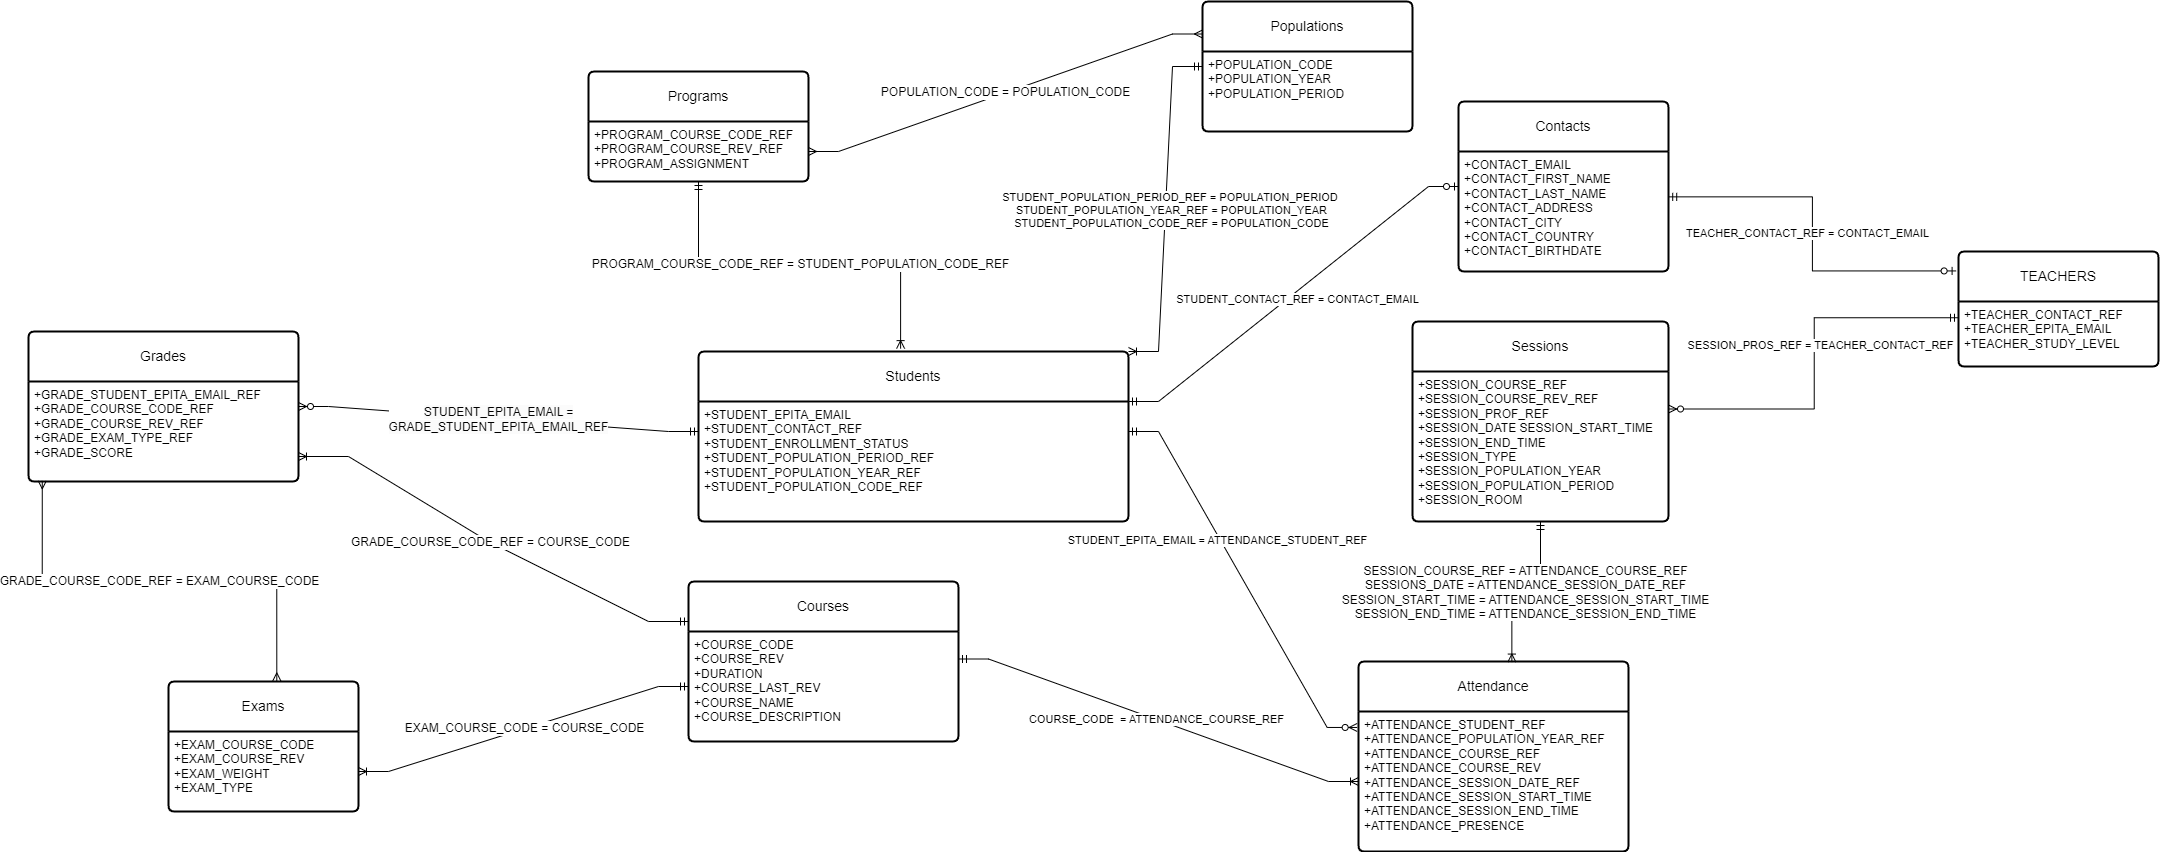

The diagram above was exported from draw.io. Its source (the exported page's mxGraphModel, read from the mxfile embedded in the PNG):
<mxGraphModel dx="5137" dy="2334" grid="1" gridSize="10" guides="1" tooltips="1" connect="1" arrows="1" fold="1" page="1" pageScale="1" pageWidth="827" pageHeight="1169" math="0" shadow="0">
  <root>
    <mxCell id="0" />
    <mxCell id="1" parent="0" />
    <mxCell id="FuKxaAZDhyfPkT6uRpde-3" value="Populations" style="swimlane;childLayout=stackLayout;horizontal=1;startSize=50;horizontalStack=0;rounded=1;fontSize=14;fontStyle=0;strokeWidth=2;resizeParent=0;resizeLast=1;shadow=0;dashed=0;align=center;arcSize=4;whiteSpace=wrap;html=1;" parent="1" vertex="1">
      <mxGeometry x="-616" y="-290" width="210" height="130" as="geometry" />
    </mxCell>
    <mxCell id="FuKxaAZDhyfPkT6uRpde-4" value="+POPULATION_CODE&amp;nbsp;&lt;br&gt;+POPULATION_YEAR&amp;nbsp;&lt;div&gt;+POPULATION_PERIOD&amp;nbsp;&lt;/div&gt;" style="align=left;strokeColor=none;fillColor=none;spacingLeft=4;fontSize=12;verticalAlign=top;resizable=0;rotatable=0;part=1;html=1;" parent="FuKxaAZDhyfPkT6uRpde-3" vertex="1">
      <mxGeometry y="50" width="210" height="80" as="geometry" />
    </mxCell>
    <mxCell id="FuKxaAZDhyfPkT6uRpde-5" value="Programs" style="swimlane;childLayout=stackLayout;horizontal=1;startSize=50;horizontalStack=0;rounded=1;fontSize=14;fontStyle=0;strokeWidth=2;resizeParent=0;resizeLast=1;shadow=0;dashed=0;align=center;arcSize=4;whiteSpace=wrap;html=1;" parent="1" vertex="1">
      <mxGeometry x="-1230" y="-220" width="220" height="110" as="geometry" />
    </mxCell>
    <mxCell id="FuKxaAZDhyfPkT6uRpde-6" value="+PROGRAM_COURSE_CODE_REF&lt;br&gt;+PROGRAM_COURSE_REV_REF&lt;br&gt;+PROGRAM_ASSIGNMENT" style="align=left;strokeColor=none;fillColor=none;spacingLeft=4;fontSize=12;verticalAlign=top;resizable=0;rotatable=0;part=1;html=1;" parent="FuKxaAZDhyfPkT6uRpde-5" vertex="1">
      <mxGeometry y="50" width="220" height="60" as="geometry" />
    </mxCell>
    <mxCell id="FuKxaAZDhyfPkT6uRpde-7" value="Sessions" style="swimlane;childLayout=stackLayout;horizontal=1;startSize=50;horizontalStack=0;rounded=1;fontSize=14;fontStyle=0;strokeWidth=2;resizeParent=0;resizeLast=1;shadow=0;dashed=0;align=center;arcSize=4;whiteSpace=wrap;html=1;" parent="1" vertex="1">
      <mxGeometry x="-406" y="30" width="256" height="200" as="geometry" />
    </mxCell>
    <mxCell id="FuKxaAZDhyfPkT6uRpde-8" value="+SESSION_COURSE_REF&lt;br&gt;+SESSION_COURSE_REV_REF&lt;br&gt;+SESSION_PROF_REF&lt;br&gt;+SESSION_DATE SESSION_START_TIME&lt;br&gt;+SESSION_END_TIME&lt;br&gt;+SESSION_TYPE&lt;br&gt;+SESSION_POPULATION_YEAR&lt;br&gt;+SESSION_POPULATION_PERIOD&lt;br&gt;+SESSION_ROOM" style="align=left;strokeColor=none;fillColor=none;spacingLeft=4;fontSize=12;verticalAlign=top;resizable=0;rotatable=0;part=1;html=1;" parent="FuKxaAZDhyfPkT6uRpde-7" vertex="1">
      <mxGeometry y="50" width="256" height="150" as="geometry" />
    </mxCell>
    <mxCell id="Yutz1U5Dil-_V8n0j2b3-1" value="Exams" style="swimlane;childLayout=stackLayout;horizontal=1;startSize=50;horizontalStack=0;rounded=1;fontSize=14;fontStyle=0;strokeWidth=2;resizeParent=0;resizeLast=1;shadow=0;dashed=0;align=center;arcSize=4;whiteSpace=wrap;html=1;" parent="1" vertex="1">
      <mxGeometry x="-1650" y="390" width="190" height="130" as="geometry" />
    </mxCell>
    <mxCell id="Yutz1U5Dil-_V8n0j2b3-2" value="+EXAM_COURSE_CODE&lt;br&gt;+EXAM_COURSE_REV&amp;nbsp;&lt;br&gt;+EXAM_WEIGHT&lt;br&gt;+EXAM_TYPE&amp;nbsp;&amp;nbsp;" style="align=left;strokeColor=none;fillColor=none;spacingLeft=4;fontSize=12;verticalAlign=top;resizable=0;rotatable=0;part=1;html=1;" parent="Yutz1U5Dil-_V8n0j2b3-1" vertex="1">
      <mxGeometry y="50" width="190" height="80" as="geometry" />
    </mxCell>
    <mxCell id="Yutz1U5Dil-_V8n0j2b3-3" value="Grades" style="swimlane;childLayout=stackLayout;horizontal=1;startSize=50;horizontalStack=0;rounded=1;fontSize=14;fontStyle=0;strokeWidth=2;resizeParent=0;resizeLast=1;shadow=0;dashed=0;align=center;arcSize=4;whiteSpace=wrap;html=1;" parent="1" vertex="1">
      <mxGeometry x="-1790" y="40" width="270" height="150" as="geometry" />
    </mxCell>
    <mxCell id="Yutz1U5Dil-_V8n0j2b3-4" value="+GRADE_STUDENT_EPITA_EMAIL_REF&amp;nbsp;&amp;nbsp;&lt;br&gt;+GRADE_COURSE_CODE_REF&amp;nbsp;&lt;br&gt;+GRADE_COURSE_REV_REF&amp;nbsp;&lt;br&gt;+GRADE_EXAM_TYPE_REF&amp;nbsp;&lt;br&gt;+GRADE_SCORE&amp;nbsp;" style="align=left;strokeColor=none;fillColor=none;spacingLeft=4;fontSize=12;verticalAlign=top;resizable=0;rotatable=0;part=1;html=1;" parent="Yutz1U5Dil-_V8n0j2b3-3" vertex="1">
      <mxGeometry y="50" width="270" height="100" as="geometry" />
    </mxCell>
    <mxCell id="Yutz1U5Dil-_V8n0j2b3-7" value="Attendance" style="swimlane;childLayout=stackLayout;horizontal=1;startSize=50;horizontalStack=0;rounded=1;fontSize=14;fontStyle=0;strokeWidth=2;resizeParent=0;resizeLast=1;shadow=0;dashed=0;align=center;arcSize=4;whiteSpace=wrap;html=1;" parent="1" vertex="1">
      <mxGeometry x="-460" y="370" width="270" height="190" as="geometry" />
    </mxCell>
    <mxCell id="Yutz1U5Dil-_V8n0j2b3-8" value="+ATTENDANCE_STUDENT_REF&amp;nbsp;&lt;br&gt;+ATTENDANCE_POPULATION_YEAR_REF&amp;nbsp;&lt;br&gt;+ATTENDANCE_COURSE_REF&amp;nbsp;&lt;br&gt;+ATTENDANCE_COURSE_REV&amp;nbsp;&lt;br&gt;+ATTENDANCE_SESSION_DATE_REF&amp;nbsp;&lt;br&gt;+ATTENDANCE_SESSION_START_TIME&amp;nbsp;&lt;br&gt;+ATTENDANCE_SESSION_END_TIME&amp;nbsp;&lt;br&gt;+ATTENDANCE_PRESENCE&amp;nbsp;" style="align=left;strokeColor=none;fillColor=none;spacingLeft=4;fontSize=12;verticalAlign=top;resizable=0;rotatable=0;part=1;html=1;" parent="Yutz1U5Dil-_V8n0j2b3-7" vertex="1">
      <mxGeometry y="50" width="270" height="140" as="geometry" />
    </mxCell>
    <mxCell id="Yutz1U5Dil-_V8n0j2b3-9" value="Contacts" style="swimlane;childLayout=stackLayout;horizontal=1;startSize=50;horizontalStack=0;rounded=1;fontSize=14;fontStyle=0;strokeWidth=2;resizeParent=0;resizeLast=1;shadow=0;dashed=0;align=center;arcSize=4;whiteSpace=wrap;html=1;" parent="1" vertex="1">
      <mxGeometry x="-360" y="-190" width="210" height="170" as="geometry" />
    </mxCell>
    <mxCell id="Yutz1U5Dil-_V8n0j2b3-10" value="+CONTACT_EMAIL&amp;nbsp;&lt;div&gt;+CONTACT_FIRST_NAME&amp;nbsp;&lt;/div&gt;&lt;div&gt;+CONTACT_LAST_NAME&amp;nbsp;&lt;/div&gt;&lt;div&gt;+CONTACT_ADDRESS&amp;nbsp;&lt;br&gt;+CONTACT_CITY&amp;nbsp;&lt;/div&gt;&lt;div&gt;+CONTACT_COUNTRY&amp;nbsp;&lt;/div&gt;&lt;div&gt;+CONTACT_BIRTHDATE&amp;nbsp;&lt;/div&gt;" style="align=left;strokeColor=none;fillColor=none;spacingLeft=4;fontSize=12;verticalAlign=top;resizable=0;rotatable=0;part=1;html=1;" parent="Yutz1U5Dil-_V8n0j2b3-9" vertex="1">
      <mxGeometry y="50" width="210" height="120" as="geometry" />
    </mxCell>
    <mxCell id="Yutz1U5Dil-_V8n0j2b3-11" value="Courses" style="swimlane;childLayout=stackLayout;horizontal=1;startSize=50;horizontalStack=0;rounded=1;fontSize=14;fontStyle=0;strokeWidth=2;resizeParent=0;resizeLast=1;shadow=0;dashed=0;align=center;arcSize=4;whiteSpace=wrap;html=1;" parent="1" vertex="1">
      <mxGeometry x="-1130" y="290" width="270" height="160" as="geometry" />
    </mxCell>
    <mxCell id="Yutz1U5Dil-_V8n0j2b3-12" value="+COURSE_CODE&amp;nbsp;&lt;div&gt;+COURSE_REV&amp;nbsp;&lt;/div&gt;&lt;div&gt;+DURATION&amp;nbsp;&lt;/div&gt;&lt;div&gt;+COURSE_LAST_REV&amp;nbsp;&lt;br&gt;+COURSE_NAME&amp;nbsp;&lt;/div&gt;&lt;div&gt;+COURSE_DESCRIPTION&amp;nbsp;&lt;/div&gt;" style="align=left;strokeColor=none;fillColor=none;spacingLeft=4;fontSize=12;verticalAlign=top;resizable=0;rotatable=0;part=1;html=1;" parent="Yutz1U5Dil-_V8n0j2b3-11" vertex="1">
      <mxGeometry y="50" width="270" height="110" as="geometry" />
    </mxCell>
    <mxCell id="kbwFa2rdIRHrDHZbdj6w-1" value="Students" style="swimlane;childLayout=stackLayout;horizontal=1;startSize=50;horizontalStack=0;rounded=1;fontSize=14;fontStyle=0;strokeWidth=2;resizeParent=0;resizeLast=1;shadow=0;dashed=0;align=center;arcSize=4;whiteSpace=wrap;html=1;" parent="1" vertex="1">
      <mxGeometry x="-1120" y="60" width="430" height="170" as="geometry" />
    </mxCell>
    <mxCell id="kbwFa2rdIRHrDHZbdj6w-2" value="+STUDENT_EPITA_EMAIL&lt;br&gt;+STUDENT_CONTACT_REF&lt;br&gt;+STUDENT_ENROLLMENT_STATUS&lt;br&gt;+STUDENT_POPULATION_PERIOD_REF&lt;br&gt;+STUDENT_POPULATION_YEAR_REF &lt;br&gt;+STUDENT_POPULATION_CODE_REF" style="align=left;strokeColor=none;fillColor=none;spacingLeft=4;fontSize=12;verticalAlign=top;resizable=0;rotatable=0;part=1;html=1;" parent="kbwFa2rdIRHrDHZbdj6w-1" vertex="1">
      <mxGeometry y="50" width="430" height="120" as="geometry" />
    </mxCell>
    <mxCell id="kbwFa2rdIRHrDHZbdj6w-3" value="TEACHERS" style="swimlane;childLayout=stackLayout;horizontal=1;startSize=50;horizontalStack=0;rounded=1;fontSize=14;fontStyle=0;strokeWidth=2;resizeParent=0;resizeLast=1;shadow=0;dashed=0;align=center;arcSize=4;whiteSpace=wrap;html=1;" parent="1" vertex="1">
      <mxGeometry x="140" y="-40" width="200" height="115" as="geometry" />
    </mxCell>
    <mxCell id="kbwFa2rdIRHrDHZbdj6w-4" value="+TEACHER_CONTACT_REF&lt;br&gt;+TEACHER_EPITA_EMAIL&lt;br&gt;+TEACHER_STUDY_LEVEL" style="align=left;strokeColor=none;fillColor=none;spacingLeft=4;fontSize=12;verticalAlign=top;resizable=0;rotatable=0;part=1;html=1;" parent="kbwFa2rdIRHrDHZbdj6w-3" vertex="1">
      <mxGeometry y="50" width="200" height="65" as="geometry" />
    </mxCell>
    <mxCell id="kbwFa2rdIRHrDHZbdj6w-6" value="" style="edgeStyle=entityRelationEdgeStyle;fontSize=12;html=1;endArrow=ERzeroToMany;startArrow=ERmandOne;rounded=0;exitX=1;exitY=0.25;exitDx=0;exitDy=0;entryX=-0.005;entryY=0.114;entryDx=0;entryDy=0;entryPerimeter=0;" parent="1" source="kbwFa2rdIRHrDHZbdj6w-2" target="Yutz1U5Dil-_V8n0j2b3-8" edge="1">
      <mxGeometry width="100" height="100" relative="1" as="geometry">
        <mxPoint x="-420" y="470" as="sourcePoint" />
        <mxPoint x="-320" y="370" as="targetPoint" />
      </mxGeometry>
    </mxCell>
    <mxCell id="kbwFa2rdIRHrDHZbdj6w-7" value="STUDENT_EPITA_EMAIL = ATTENDANCE_STUDENT_REF " style="edgeLabel;html=1;align=center;verticalAlign=middle;resizable=0;points=[];" parent="kbwFa2rdIRHrDHZbdj6w-6" connectable="0" vertex="1">
      <mxGeometry x="-0.2348" y="-3" relative="1" as="geometry">
        <mxPoint as="offset" />
      </mxGeometry>
    </mxCell>
    <mxCell id="Yutz1U5Dil-_V8n0j2b3-17" value="&lt;span style=&quot;color: rgb(0, 0, 0); font-family: Helvetica; font-size: 12px; font-style: normal; font-variant-ligatures: normal; font-variant-caps: normal; font-weight: 400; letter-spacing: normal; orphans: 2; text-align: center; text-indent: 0px; text-transform: none; widows: 2; word-spacing: 0px; -webkit-text-stroke-width: 0px; white-space: normal; background-color: rgb(251, 251, 251); text-decoration-thickness: initial; text-decoration-style: initial; text-decoration-color: initial; display: inline !important; float: none;&quot;&gt;STUDENT_EPITA_EMAIL = GRADE_STUDENT_EPITA_EMAIL_REF&lt;/span&gt;" style="edgeStyle=entityRelationEdgeStyle;fontSize=12;html=1;endArrow=ERzeroToMany;startArrow=ERmandOne;rounded=0;exitX=0;exitY=0.25;exitDx=0;exitDy=0;entryX=1;entryY=0.25;entryDx=0;entryDy=0;" parent="1" source="kbwFa2rdIRHrDHZbdj6w-2" target="Yutz1U5Dil-_V8n0j2b3-4" edge="1">
      <mxGeometry width="100" height="100" relative="1" as="geometry">
        <mxPoint x="-969.1999999999998" y="289.9999999999999" as="sourcePoint" />
        <mxPoint x="-250" y="516.4" as="targetPoint" />
        <Array as="points">
          <mxPoint x="-1140" y="150" />
          <mxPoint x="-1310" y="40" />
          <mxPoint x="-1310" y="100" />
          <mxPoint x="-920" y="430" />
          <mxPoint x="-930" y="310" />
        </Array>
      </mxGeometry>
    </mxCell>
    <mxCell id="kbwFa2rdIRHrDHZbdj6w-12" value="" style="edgeStyle=entityRelationEdgeStyle;fontSize=12;html=1;endArrow=ERzeroToOne;startArrow=ERmandOne;rounded=0;exitX=1;exitY=0;exitDx=0;exitDy=0;entryX=0;entryY=0.5;entryDx=0;entryDy=0;" parent="1" source="kbwFa2rdIRHrDHZbdj6w-2" target="Yutz1U5Dil-_V8n0j2b3-9" edge="1">
      <mxGeometry width="100" height="100" relative="1" as="geometry">
        <mxPoint x="-870" y="-46.239999999999995" as="sourcePoint" />
        <mxPoint x="-460" y="-383.76" as="targetPoint" />
        <Array as="points">
          <mxPoint x="-510" y="-20" />
        </Array>
      </mxGeometry>
    </mxCell>
    <mxCell id="kbwFa2rdIRHrDHZbdj6w-14" value="STUDENT_CONTACT_REF = CONTACT_EMAIL " style="edgeLabel;html=1;align=center;verticalAlign=middle;resizable=0;points=[];" parent="kbwFa2rdIRHrDHZbdj6w-12" connectable="0" vertex="1">
      <mxGeometry x="-0.0029" y="-6" relative="1" as="geometry">
        <mxPoint y="-1" as="offset" />
      </mxGeometry>
    </mxCell>
    <mxCell id="kbwFa2rdIRHrDHZbdj6w-10" value="" style="edgeStyle=entityRelationEdgeStyle;fontSize=12;html=1;endArrow=ERoneToMany;startArrow=ERmandOne;rounded=0;exitX=1;exitY=0.25;exitDx=0;exitDy=0;entryX=0;entryY=0.5;entryDx=0;entryDy=0;" parent="1" source="Yutz1U5Dil-_V8n0j2b3-12" target="Yutz1U5Dil-_V8n0j2b3-8" edge="1">
      <mxGeometry width="100" height="100" relative="1" as="geometry">
        <mxPoint x="-330" y="490" as="sourcePoint" />
        <mxPoint x="-230" y="390" as="targetPoint" />
      </mxGeometry>
    </mxCell>
    <mxCell id="kbwFa2rdIRHrDHZbdj6w-11" value="COURSE_CODE&amp;nbsp; = ATTENDANCE_COURSE_REF" style="edgeLabel;html=1;align=center;verticalAlign=middle;resizable=0;points=[];" parent="kbwFa2rdIRHrDHZbdj6w-10" connectable="0" vertex="1">
      <mxGeometry x="-0.0202" relative="1" as="geometry">
        <mxPoint as="offset" />
      </mxGeometry>
    </mxCell>
    <mxCell id="Yutz1U5Dil-_V8n0j2b3-19" value="EXAM_COURSE_CODE = COURSE_CODE" style="edgeStyle=entityRelationEdgeStyle;fontSize=12;html=1;endArrow=ERoneToMany;startArrow=ERmandOne;rounded=0;entryX=1;entryY=0.5;entryDx=0;entryDy=0;exitX=0;exitY=0.5;exitDx=0;exitDy=0;" parent="1" source="Yutz1U5Dil-_V8n0j2b3-12" target="Yutz1U5Dil-_V8n0j2b3-2" edge="1">
      <mxGeometry width="100" height="100" relative="1" as="geometry">
        <mxPoint x="-1120" y="390" as="sourcePoint" />
        <mxPoint x="-1020" y="290" as="targetPoint" />
      </mxGeometry>
    </mxCell>
    <mxCell id="Yutz1U5Dil-_V8n0j2b3-20" value="GRADE_COURSE_CODE_REF = EXAM_COURSE_CODE" style="fontSize=12;html=1;endArrow=ERmany;startArrow=ERmany;rounded=0;entryX=0.051;entryY=0.994;entryDx=0;entryDy=0;entryPerimeter=0;exitX=0.57;exitY=-0.005;exitDx=0;exitDy=0;exitPerimeter=0;edgeStyle=orthogonalEdgeStyle;elbow=vertical;" parent="1" source="Yutz1U5Dil-_V8n0j2b3-1" target="Yutz1U5Dil-_V8n0j2b3-4" edge="1">
      <mxGeometry width="100" height="100" relative="1" as="geometry">
        <mxPoint x="-1436" y="220" as="sourcePoint" />
        <mxPoint x="-1030" y="90" as="targetPoint" />
      </mxGeometry>
    </mxCell>
    <mxCell id="AUj274I174puput-Pl5h-12" value="" style="edgeStyle=elbowEdgeStyle;fontSize=12;html=1;endArrow=ERzeroToOne;startArrow=ERmandOne;rounded=0;entryX=-0.012;entryY=0.169;entryDx=0;entryDy=0;exitX=1.001;exitY=0.378;exitDx=0;exitDy=0;exitPerimeter=0;entryPerimeter=0;" parent="1" edge="1" target="kbwFa2rdIRHrDHZbdj6w-3" source="Yutz1U5Dil-_V8n0j2b3-10">
      <mxGeometry width="100" height="100" relative="1" as="geometry">
        <mxPoint x="-131" y="-150" as="sourcePoint" />
        <mxPoint x="209" y="-221.25" as="targetPoint" />
      </mxGeometry>
    </mxCell>
    <mxCell id="AUj274I174puput-Pl5h-13" value="TEACHER_CONTACT_REF = CONTACT_EMAIL " style="edgeLabel;html=1;align=center;verticalAlign=middle;resizable=0;points=[];" parent="AUj274I174puput-Pl5h-12" connectable="0" vertex="1">
      <mxGeometry x="-0.0029" y="-6" relative="1" as="geometry">
        <mxPoint y="-1" as="offset" />
      </mxGeometry>
    </mxCell>
    <mxCell id="kbwFa2rdIRHrDHZbdj6w-15" value="" style="edgeStyle=entityRelationEdgeStyle;fontSize=12;html=1;endArrow=ERoneToMany;startArrow=ERmandOne;rounded=0;entryX=1;entryY=0;entryDx=0;entryDy=0;exitX=0;exitY=0.5;exitDx=0;exitDy=0;" parent="1" source="FuKxaAZDhyfPkT6uRpde-3" target="kbwFa2rdIRHrDHZbdj6w-1" edge="1">
      <mxGeometry width="100" height="100" relative="1" as="geometry">
        <mxPoint x="-230" y="-90" as="sourcePoint" />
        <mxPoint x="-650" y="87.5" as="targetPoint" />
      </mxGeometry>
    </mxCell>
    <mxCell id="kbwFa2rdIRHrDHZbdj6w-17" value="STUDENT_POPULATION_PERIOD_REF =&amp;nbsp;POPULATION_PERIOD&amp;nbsp; &lt;br&gt;STUDENT_POPULATION_YEAR_REF =&amp;nbsp;POPULATION_YEAR &lt;br&gt;STUDENT_POPULATION_CODE_REF = POPULATION_CODE" style="edgeLabel;html=1;align=center;verticalAlign=middle;resizable=0;points=[];" parent="kbwFa2rdIRHrDHZbdj6w-15" connectable="0" vertex="1">
      <mxGeometry x="-0.0049" y="3" relative="1" as="geometry">
        <mxPoint x="2" as="offset" />
      </mxGeometry>
    </mxCell>
    <mxCell id="Yutz1U5Dil-_V8n0j2b3-22" value="GRADE_COURSE_CODE_REF = COURSE_CODE" style="fontSize=12;html=1;endArrow=ERoneToMany;startArrow=ERmandOne;rounded=0;exitX=0;exitY=0.25;exitDx=0;exitDy=0;entryX=1;entryY=0.75;entryDx=0;entryDy=0;" parent="1" source="Yutz1U5Dil-_V8n0j2b3-11" target="Yutz1U5Dil-_V8n0j2b3-4" edge="1">
      <mxGeometry width="100" height="100" relative="1" as="geometry">
        <mxPoint x="-1130" y="260" as="sourcePoint" />
        <mxPoint x="-1520" y="167" as="targetPoint" />
        <Array as="points">
          <mxPoint x="-1170" y="330" />
          <mxPoint x="-1330" y="250" />
          <mxPoint x="-1470" y="165" />
        </Array>
      </mxGeometry>
    </mxCell>
    <mxCell id="AUj274I174puput-Pl5h-16" value="" style="edgeStyle=elbowEdgeStyle;fontSize=12;html=1;endArrow=ERzeroToMany;startArrow=ERmandOne;rounded=0;exitX=0;exitY=0.25;exitDx=0;exitDy=0;entryX=1;entryY=0.25;entryDx=0;entryDy=0;" parent="1" source="kbwFa2rdIRHrDHZbdj6w-4" target="FuKxaAZDhyfPkT6uRpde-8" edge="1">
      <mxGeometry width="100" height="100" relative="1" as="geometry">
        <mxPoint x="-719.9960000000001" y="-539.9999999999999" as="sourcePoint" />
        <mxPoint x="32.97999999999999" y="-537.9" as="targetPoint" />
      </mxGeometry>
    </mxCell>
    <mxCell id="AUj274I174puput-Pl5h-17" value="SESSION_PROS_REF = TEACHER_CONTACT_REF" style="edgeLabel;html=1;align=center;verticalAlign=middle;resizable=0;points=[];" parent="AUj274I174puput-Pl5h-16" connectable="0" vertex="1">
      <mxGeometry x="-0.1034" y="5" relative="1" as="geometry">
        <mxPoint as="offset" />
      </mxGeometry>
    </mxCell>
    <mxCell id="kbwFa2rdIRHrDHZbdj6w-18" value="POPULATION_CODE = POPULATION_CODE" style="edgeStyle=entityRelationEdgeStyle;fontSize=12;html=1;endArrow=ERmany;startArrow=ERmany;rounded=0;exitX=0;exitY=0.25;exitDx=0;exitDy=0;entryX=1;entryY=0.5;entryDx=0;entryDy=0;" parent="1" source="FuKxaAZDhyfPkT6uRpde-3" target="FuKxaAZDhyfPkT6uRpde-6" edge="1">
      <mxGeometry width="100" height="100" relative="1" as="geometry">
        <mxPoint x="350" y="-20" as="sourcePoint" />
        <mxPoint x="450" y="-120" as="targetPoint" />
      </mxGeometry>
    </mxCell>
    <mxCell id="Yutz1U5Dil-_V8n0j2b3-25" value="SESSION_COURSE_REF = ATTENDANCE_COURSE_REF&lt;br&gt;SESSIONS_DATE = ATTENDANCE_SESSION_DATE_REF&lt;br&gt;SESSION_START_TIME = ATTENDANCE_SESSION_START_TIME&lt;br&gt;SESSION_END_TIME = ATTENDANCE_SESSION_END_TIME" style="edgeStyle=elbowEdgeStyle;fontSize=12;html=1;endArrow=ERoneToMany;startArrow=ERmandOne;rounded=0;elbow=vertical;entryX=0.568;entryY=0.003;entryDx=0;entryDy=0;entryPerimeter=0;" parent="1" source="FuKxaAZDhyfPkT6uRpde-8" target="Yutz1U5Dil-_V8n0j2b3-7" edge="1">
      <mxGeometry width="100" height="100" relative="1" as="geometry">
        <mxPoint x="-80" y="320" as="sourcePoint" />
        <mxPoint x="-39" y="330" as="targetPoint" />
      </mxGeometry>
    </mxCell>
    <mxCell id="h9CtmEkGzRDhyzmhtcAF-1" value="PROGRAM_COURSE_CODE_REF = STUDENT_POPULATION_CODE_REF" style="edgeStyle=elbowEdgeStyle;fontSize=12;html=1;endArrow=ERoneToMany;startArrow=ERmandOne;rounded=0;exitX=0.5;exitY=1;exitDx=0;exitDy=0;entryX=0.47;entryY=-0.017;entryDx=0;entryDy=0;entryPerimeter=0;elbow=vertical;" edge="1" parent="1" source="FuKxaAZDhyfPkT6uRpde-6" target="kbwFa2rdIRHrDHZbdj6w-1">
      <mxGeometry width="100" height="100" relative="1" as="geometry">
        <mxPoint x="-730" y="-50" as="sourcePoint" />
        <mxPoint x="-630" y="-150" as="targetPoint" />
      </mxGeometry>
    </mxCell>
  </root>
</mxGraphModel>